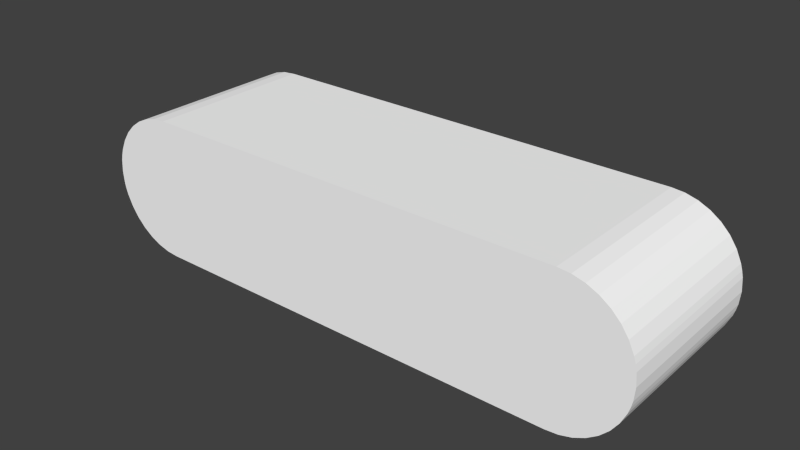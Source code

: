 # Source: subm4.blend  (saved by Blender 2.70.5; exported with 4.5.12 LTS)
import bpy
from mathutils import Matrix  # noqa: F401  (used for matrix-valued properties, if any)

bpy.ops.wm.read_factory_settings(use_empty=True)
scene = bpy.context.scene
scene.name = 'Scene'

# ---- collections
col_collection_1 = bpy.data.collections.new('Collection 1'); scene.collection.children.link(col_collection_1)

# ---- materials (node trees are filled in below, after node groups)
mat_colobotmesh_mat_1__256 = bpy.data.materials.new('ColobotMesh_mat_1 [256]')
mat_colobotmesh_mat_1__256.alpha_threshold = 0.0
mat_colobotmesh_mat_1__256.use_transparent_shadow = False
mat_colobotmesh_mat_1__256.diffuse_color = (1.0, 1.0, 1.0, 1.0)
mat_colobotmesh_mat_1__256.specular_color = (0.0, 0.0, 0.0)
mat_colobotmesh_mat_1__256.roughness = 0.5
mat_colobotmesh_mat_2 = bpy.data.materials.new('ColobotMesh_mat_2')
mat_colobotmesh_mat_2.alpha_threshold = 0.0
mat_colobotmesh_mat_2.use_transparent_shadow = False
mat_colobotmesh_mat_2.diffuse_color = (1.0, 1.0, 1.0, 1.0)
mat_colobotmesh_mat_2.specular_color = (0.0, 0.0, 0.0)
mat_colobotmesh_mat_2.roughness = 0.5

# ---- material node trees

# ---- world
world_world = bpy.data.worlds.new('World'); scene.world = world_world
world_world.color = (0.05088, 0.05088, 0.05088)
world_world.use_sun_shadow = False
world_world.sun_shadow_jitter_overblur = 0.0
world_world.cycles.sampling_method = 'MANUAL'
world_world.cycles.sample_map_resolution = 256

# ---- meshes
me_colobotmesh__001 = bpy.data.meshes.new('ColobotMesh_.001')
me_colobotmesh__001.from_pydata([(3.0, -1.0, -1.393), (-3.874, -0.5015, 1.007), (-3.011, -1.0, -1.393), (-3.509, 0.8606, 1.007), (-3.652, 0.7609, 1.007), (-3.0, 0.9942, -1.393), (-3.974, 0.2553, 1.007), (-3.0, 0.9942, 1.007), (-3.011, -1.0, 1.007), (3.0, -1.0, 1.007), (-3.974, 0.2553, -1.393), (-3.948, 0.3381, -1.393), (-3.948, 0.3381, 1.007), (-3.652, 0.7609, -1.393), (-3.509, 0.8606, -1.393), (-3.874, -0.5015, -1.393), (-3.948, -0.3439, -1.393), (-3.352, -0.9399, 1.007), (-3.352, -0.9399, -1.393), (-3.509, -0.8664, -1.393), (-3.974, -0.2611, -1.393), (-3.652, -0.7667, -1.393), (-3.993, -0.176, -1.393), (-3.993, -0.176, 1.007), (-3.874, 0.4956, 1.007), (-3.874, 0.4956, -1.393), (-3.352, 0.9341, 1.007), (-3.352, 0.9341, -1.393), (-3.184, -0.9849, 1.007), (-3.184, -0.9849, -1.393), (-3.775, 0.638, 1.007), (-3.775, 0.638, -1.393), (-3.184, 0.979, 1.007), (-3.184, 0.979, -1.393), (-3.775, -0.6438, -1.393), (-3.993, 0.1702, 1.007), (-4.008, -0.002906, -1.393), (-3.993, 0.1702, -1.393), (-3.948, -0.3439, 1.007), (3.971, 0.2553, -1.393), (3.945, 0.3381, -1.393), (3.945, 0.3381, 1.007), (3.649, 0.7609, -1.393), (3.506, 0.8606, -1.393), (3.871, -0.5015, -1.393), (3.945, -0.3439, -1.393), (3.349, -0.9399, 1.007), (3.349, -0.9399, -1.393), (3.506, -0.8664, -1.393), (3.971, -0.2611, -1.393), (3.649, -0.7667, -1.393), (3.99, -0.176, -1.393), (3.99, -0.176, 1.007), (3.871, 0.4956, 1.007), (3.871, 0.4956, -1.393), (3.349, 0.9341, -1.393), (3.181, -0.9849, 1.007), (3.181, -0.9849, -1.393), (3.772, 0.638, 1.007), (3.772, 0.638, -1.393), (3.181, 0.979, -1.393), (3.008, 0.9942, -1.393), (3.772, -0.6438, -1.393), (4.005, -0.002906, -1.393), (3.99, 0.1702, -1.393), (-3.509, -0.8664, 1.007), (-3.974, -0.2611, 1.007), (-3.652, -0.7667, 1.007), (-3.775, -0.6438, 1.007), (-4.008, -0.002906, 1.007), (3.971, 0.2553, 1.007), (3.649, 0.7609, 1.007), (3.506, 0.8606, 1.007), (3.871, -0.5015, 1.007), (3.945, -0.3439, 1.007), (3.506, -0.8664, 1.007), (3.971, -0.2611, 1.007), (3.649, -0.7667, 1.007), (3.349, 0.9341, 1.007), (3.181, 0.979, 1.007), (3.008, 0.9942, 1.007), (3.772, -0.6438, 1.007), (4.005, -0.002906, 1.007), (3.99, 0.1702, 1.007)], [], [(49, 45, 51), (25, 30, 31), (12, 25, 11), (27, 32, 33), (29, 17, 18), (54, 59, 58), (41, 40, 54), (57, 47, 46), (13, 3, 14), (19, 67, 21), (6, 11, 10), (18, 65, 19), (14, 26, 27), (21, 68, 34), (31, 4, 13), (34, 1, 15), (23, 36, 22), (10, 35, 6), (37, 69, 35), (22, 66, 23), (38, 20, 16), (16, 1, 38), (60, 61, 80), (42, 43, 72), (48, 50, 77), (70, 39, 40), (47, 48, 75), (43, 55, 78), (50, 62, 81), (55, 60, 79), (59, 42, 71), (62, 44, 73), (52, 51, 63), (39, 70, 83), (64, 83, 82), (51, 52, 76), (74, 45, 49), (45, 74, 73), (61, 5, 7), (76, 52, 74), (0, 57, 56), (33, 7, 5), (2, 28, 29), (2, 0, 9), (0, 61, 57), (5, 61, 0), (29, 18, 19), (19, 21, 34), (34, 15, 16), (16, 20, 22), (37, 11, 36), (37, 10, 11), (11, 25, 31), (31, 13, 14), (59, 40, 55), (57, 62, 48), (61, 60, 55), (55, 43, 42), (54, 40, 59), (39, 64, 40), (63, 45, 40), (24, 30, 25), (44, 62, 45), (27, 33, 2), (47, 57, 48), (2, 16, 27), (29, 19, 34), (16, 22, 36), (29, 34, 16), (14, 27, 31), (2, 5, 0), (42, 59, 55), (51, 45, 63), (62, 50, 48), (27, 11, 31), (5, 2, 33), (61, 40, 45), (11, 16, 36), (57, 61, 45), (40, 64, 63), (2, 29, 16), (16, 11, 27), (24, 25, 12), (55, 40, 61), (62, 57, 45), (26, 32, 27), (28, 17, 29), (53, 54, 58), (53, 41, 54), (56, 57, 46), (4, 3, 13), (65, 67, 19), (12, 11, 6), (17, 65, 18), (3, 26, 14), (67, 68, 21), (30, 4, 31), (68, 1, 34), (69, 36, 23), (37, 35, 10), (36, 69, 37), (20, 66, 22), (66, 20, 38), (15, 1, 16), (79, 60, 80), (71, 42, 72), (75, 48, 77), (41, 70, 40), (46, 47, 75), (72, 43, 78), (77, 50, 81), (78, 55, 79), (58, 59, 71), (81, 62, 73), (82, 52, 63), (64, 39, 83), (63, 64, 82), (49, 51, 76), (76, 74, 49), (44, 45, 73), (80, 61, 7), (9, 56, 80), (7, 9, 80), (28, 65, 17), (65, 68, 67), (68, 38, 1), (38, 23, 66), (35, 69, 12), (35, 12, 6), (12, 30, 24), (30, 3, 4), (58, 78, 41), (56, 75, 81), (80, 78, 79), (78, 71, 72), (53, 58, 41), (70, 41, 83), (82, 41, 74), (9, 0, 56), (73, 74, 81), (26, 8, 32), (46, 75, 56), (8, 26, 38), (28, 68, 65), (38, 69, 23), (28, 38, 68), (3, 30, 26), (8, 9, 7), (71, 78, 58), (52, 82, 74), (81, 75, 77), (26, 30, 12), (7, 32, 8), (80, 74, 41), (12, 69, 38), (81, 74, 56), (41, 82, 83), (8, 38, 28), (38, 26, 12), (32, 7, 33), (56, 74, 80), (78, 80, 41), (8, 28, 2), (8, 2, 9)])
me_colobotmesh__001.polygons.foreach_set('material_index', [1, 0, 0, 0, 0, 0, 0, 0, 0, 0, 0, 0, 0, 0, 0, 0, 0, 0, 0, 0, 0, 0, 0, 0, 0, 0, 0, 0, 0, 0, 0, 0, 0, 0, 0, 0, 0, 0, 0, 1, 0, 0, 0, 0, 1, 1, 1, 1, 1, 1, 1, 1, 1, 1, 1, 1, 1, 1, 1, 1, 1, 0, 1, 1, 1, 1, 1, 1, 1, 1, 1, 1, 1, 1, 1, 1, 1, 1, 1, 1, 1, 1, 0, 1, 1, 0, 0, 0, 0, 0, 0, 0, 0, 0, 0, 0, 0, 0, 0, 0, 0, 0, 0, 0, 0, 0, 0, 0, 0, 0, 0, 0, 0, 0, 0, 0, 0, 0, 0, 0, 0, 1, 1, 1, 1, 1, 1, 1, 1, 1, 1, 1, 1, 1, 1, 1, 1, 1, 0, 1, 1, 1, 1, 1, 1, 1, 1, 1, 1, 1, 1, 1, 1, 1, 1, 1, 1, 1, 1, 0, 1, 1, 0, 0])
_uv = me_colobotmesh__001.uv_layers.new(name='UV_1')
_uv.uv.foreach_set('vector', [0.4959, 0.9366, 0.4942, 0.9325, 0.497, 0.9407, 0.7622, 0.877, 0.769, 0.998, 0.769, 0.877, 0.7554, 0.998, 0.7622, 0.877, 0.7554, 0.877, 0.7656, 0.877, 0.7725, 0.998, 0.7725, 0.877, 0.7725, 0.877, 0.7656, 0.998, 0.7656, 0.877, 0.769, 0.877, 0.7622, 0.877, 0.7622, 0.998, 0.7759, 0.998, 0.7759, 0.877, 0.769, 0.877, 0.7588, 0.877, 0.7656, 0.877, 0.7656, 0.998, 0.752, 0.877, 0.7588, 0.998, 0.7588, 0.877, 0.7588, 0.877, 0.752, 0.998, 0.752, 0.877, 0.752, 0.998, 0.7554, 0.877, 0.752, 0.877, 0.7656, 0.877, 0.7588, 0.998, 0.7588, 0.877, 0.7588, 0.877, 0.7656, 0.998, 0.7656, 0.877, 0.7793, 0.877, 0.7725, 0.998, 0.7725, 0.877, 0.769, 0.877, 0.7759, 0.998, 0.7759, 0.877, 0.7725, 0.877, 0.7656, 0.998, 0.7656, 0.877, 0.7759, 0.998, 0.769, 0.877, 0.7759, 0.877, 0.7588, 0.877, 0.7622, 0.998, 0.7588, 0.998, 0.7622, 0.877, 0.769, 0.998, 0.7622, 0.998, 0.7759, 0.877, 0.7793, 0.998, 0.7759, 0.998, 0.7588, 0.998, 0.7554, 0.877, 0.7588, 0.877, 0.7588, 0.877, 0.7656, 0.998, 0.7588, 0.998, 0.7588, 0.877, 0.752, 0.877, 0.752, 0.998, 0.7793, 0.877, 0.7725, 0.877, 0.7725, 0.998, 0.7725, 0.877, 0.7793, 0.877, 0.7793, 0.998, 0.752, 0.998, 0.752, 0.877, 0.7554, 0.877, 0.7656, 0.877, 0.7725, 0.877, 0.7725, 0.998, 0.7725, 0.877, 0.7656, 0.877, 0.7656, 0.998, 0.752, 0.877, 0.7588, 0.877, 0.7588, 0.998, 0.7656, 0.877, 0.7588, 0.877, 0.7588, 0.998, 0.7622, 0.877, 0.7554, 0.877, 0.7554, 0.998, 0.7588, 0.877, 0.7656, 0.877, 0.7656, 0.998, 0.7759, 0.998, 0.7759, 0.877, 0.769, 0.877, 0.7588, 0.877, 0.7588, 0.998, 0.7622, 0.998, 0.7622, 0.877, 0.7622, 0.998, 0.769, 0.998, 0.7759, 0.877, 0.7759, 0.998, 0.7793, 0.998, 0.7725, 0.998, 0.7725, 0.877, 0.7759, 0.877, 0.7725, 0.877, 0.7725, 0.998, 0.7656, 0.998, 0.998, 0.877, 0.752, 0.877, 0.752, 0.998, 0.4959, 0.9366, 0.497, 0.9407, 0.4942, 0.9325, 0.752, 0.877, 0.7588, 0.877, 0.7588, 0.998, 0.7725, 0.877, 0.7793, 0.998, 0.7793, 0.877, 0.7793, 0.877, 0.7725, 0.998, 0.7725, 0.877, 0.752, 0.877, 0.998, 0.877, 0.998, 0.998, 0.4358, 0.9004, 0.4363, 0.998, 0.447, 0.9011, 0.06439, 0.998, 0.4363, 0.998, 0.4358, 0.9004, 0.05303, 0.9011, 0.04264, 0.9033, 0.03289, 0.9069, 0.03289, 0.9069, 0.02408, 0.9118, 0.01647, 0.9178, 0.01647, 0.9178, 0.0103, 0.9248, 0.005755, 0.9325, 0.005755, 0.9325, 0.0041, 0.9366, 0.002971, 0.9407, 0.002971, 0.9577, 0.005756, 0.9659, 0.002033, 0.9492, 0.002971, 0.9577, 0.0041, 0.9619, 0.005756, 0.9659, 0.005756, 0.9659, 0.0103, 0.9736, 0.01647, 0.9806, 0.01647, 0.9806, 0.02408, 0.9866, 0.03289, 0.9915, 0.4835, 0.9806, 0.4942, 0.9659, 0.4574, 0.9951, 0.447, 0.9011, 0.4835, 0.9178, 0.4671, 0.9069, 0.4363, 0.998, 0.447, 0.9973, 0.4574, 0.9951, 0.4574, 0.9951, 0.4671, 0.9915, 0.4759, 0.9866, 0.4897, 0.9736, 0.4942, 0.9659, 0.4835, 0.9806, 0.4959, 0.9619, 0.497, 0.9577, 0.4942, 0.9659, 0.498, 0.9492, 0.4942, 0.9325, 0.4942, 0.9659, 0.7622, 0.998, 0.769, 0.998, 0.7622, 0.877, 0.4897, 0.9248, 0.4835, 0.9178, 0.4942, 0.9325, 0.04264, 0.9951, 0.05303, 0.9973, 0.06375, 0.9004, 0.4574, 0.9033, 0.447, 0.9011, 0.4671, 0.9069, 0.06375, 0.9004, 0.005755, 0.9325, 0.04264, 0.9951, 0.05303, 0.9011, 0.03289, 0.9069, 0.01647, 0.9178, 0.005755, 0.9325, 0.002971, 0.9407, 0.002033, 0.9492, 0.05303, 0.9011, 0.01647, 0.9178, 0.005755, 0.9325, 0.03289, 0.9915, 0.04264, 0.9951, 0.01647, 0.9806, 0.06375, 0.9004, 0.06439, 0.998, 0.4358, 0.9004, 0.4759, 0.9866, 0.4835, 0.9806, 0.4574, 0.9951, 0.497, 0.9407, 0.4942, 0.9325, 0.498, 0.9492, 0.4835, 0.9178, 0.4759, 0.9118, 0.4671, 0.9069, 0.04264, 0.9951, 0.005756, 0.9659, 0.01647, 0.9806, 0.06439, 0.998, 0.06375, 0.9004, 0.05303, 0.9973, 0.4363, 0.998, 0.4942, 0.9659, 0.4942, 0.9325, 0.005756, 0.9659, 0.005755, 0.9325, 0.002033, 0.9492, 0.447, 0.9011, 0.4363, 0.998, 0.4942, 0.9325, 0.4942, 0.9659, 0.497, 0.9577, 0.498, 0.9492, 0.06375, 0.9004, 0.05303, 0.9011, 0.005755, 0.9325, 0.005755, 0.9325, 0.005756, 0.9659, 0.04264, 0.9951, 0.7622, 0.998, 0.7622, 0.877, 0.7554, 0.998, 0.4574, 0.9951, 0.4942, 0.9659, 0.4363, 0.998, 0.4835, 0.9178, 0.447, 0.9011, 0.4942, 0.9325, 0.7656, 0.998, 0.7725, 0.998, 0.7656, 0.877, 0.7725, 0.998, 0.7656, 0.998, 0.7725, 0.877, 0.769, 0.998, 0.769, 0.877, 0.7622, 0.998, 0.769, 0.998, 0.7759, 0.998, 0.769, 0.877, 0.7588, 0.998, 0.7588, 0.877, 0.7656, 0.998, 0.752, 0.998, 0.7588, 0.998, 0.752, 0.877, 0.7588, 0.998, 0.752, 0.998, 0.7588, 0.877, 0.7554, 0.998, 0.7554, 0.877, 0.752, 0.998, 0.7656, 0.998, 0.7588, 0.998, 0.7656, 0.877, 0.7588, 0.998, 0.7656, 0.998, 0.7588, 0.877, 0.7793, 0.998, 0.7725, 0.998, 0.7793, 0.877, 0.769, 0.998, 0.7759, 0.998, 0.769, 0.877, 0.7725, 0.998, 0.7656, 0.998, 0.7725, 0.877, 0.769, 0.998, 0.769, 0.877, 0.7759, 0.998, 0.7622, 0.877, 0.7622, 0.998, 0.7588, 0.877, 0.769, 0.877, 0.769, 0.998, 0.7622, 0.877, 0.7793, 0.877, 0.7793, 0.998, 0.7759, 0.877, 0.7554, 0.998, 0.7554, 0.877, 0.7588, 0.998, 0.7656, 0.877, 0.7656, 0.998, 0.7588, 0.877, 0.7588, 0.998, 0.7588, 0.877, 0.752, 0.998, 0.7793, 0.998, 0.7793, 0.877, 0.7725, 0.998, 0.7725, 0.998, 0.7725, 0.877, 0.7793, 0.998, 0.7554, 0.998, 0.752, 0.998, 0.7554, 0.877, 0.7656, 0.998, 0.7656, 0.877, 0.7725, 0.998, 0.7725, 0.998, 0.7725, 0.877, 0.7656, 0.998, 0.752, 0.998, 0.752, 0.877, 0.7588, 0.998, 0.7656, 0.998, 0.7656, 0.877, 0.7588, 0.998, 0.7622, 0.998, 0.7622, 0.877, 0.7554, 0.998, 0.7588, 0.998, 0.7588, 0.877, 0.7656, 0.998, 0.769, 0.998, 0.7759, 0.998, 0.769, 0.877, 0.7622, 0.877, 0.7588, 0.877, 0.7622, 0.998, 0.769, 0.877, 0.7622, 0.877, 0.769, 0.998, 0.7793, 0.877, 0.7759, 0.877, 0.7793, 0.998, 0.7759, 0.998, 0.7725, 0.998, 0.7759, 0.877, 0.7656, 0.877, 0.7725, 0.877, 0.7656, 0.998, 0.998, 0.998, 0.998, 0.877, 0.752, 0.998, 0.4358, 0.9004, 0.447, 0.9011, 0.4363, 0.998, 0.06439, 0.998, 0.4358, 0.9004, 0.4363, 0.998, 0.05303, 0.9011, 0.03289, 0.9069, 0.04264, 0.9033, 0.03289, 0.9069, 0.01647, 0.9178, 0.02408, 0.9118, 0.01647, 0.9178, 0.005755, 0.9325, 0.0103, 0.9248, 0.005755, 0.9325, 0.002971, 0.9407, 0.0041, 0.9366, 0.002971, 0.9577, 0.002033, 0.9492, 0.005756, 0.9659, 0.002971, 0.9577, 0.005756, 0.9659, 0.0041, 0.9619, 0.005756, 0.9659, 0.01647, 0.9806, 0.0103, 0.9736, 0.01647, 0.9806, 0.03289, 0.9915, 0.02408, 0.9866, 0.4835, 0.9806, 0.4574, 0.9951, 0.4942, 0.9659, 0.447, 0.9011, 0.4671, 0.9069, 0.4835, 0.9178, 0.4363, 0.998, 0.4574, 0.9951, 0.447, 0.9973, 0.4574, 0.9951, 0.4759, 0.9866, 0.4671, 0.9915, 0.4897, 0.9736, 0.4835, 0.9806, 0.4942, 0.9659, 0.4959, 0.9619, 0.4942, 0.9659, 0.497, 0.9577, 0.498, 0.9492, 0.4942, 0.9659, 0.4942, 0.9325, 0.752, 0.998, 0.752, 0.877, 0.7588, 0.998, 0.4897, 0.9248, 0.4942, 0.9325, 0.4835, 0.9178, 0.04264, 0.9951, 0.06375, 0.9004, 0.05303, 0.9973, 0.4574, 0.9033, 0.4671, 0.9069, 0.447, 0.9011, 0.06375, 0.9004, 0.04264, 0.9951, 0.005755, 0.9325, 0.05303, 0.9011, 0.01647, 0.9178, 0.03289, 0.9069, 0.005755, 0.9325, 0.002033, 0.9492, 0.002971, 0.9407, 0.05303, 0.9011, 0.005755, 0.9325, 0.01647, 0.9178, 0.03289, 0.9915, 0.01647, 0.9806, 0.04264, 0.9951, 0.06375, 0.9004, 0.4358, 0.9004, 0.06439, 0.998, 0.4759, 0.9866, 0.4574, 0.9951, 0.4835, 0.9806, 0.497, 0.9407, 0.498, 0.9492, 0.4942, 0.9325, 0.4835, 0.9178, 0.4671, 0.9069, 0.4759, 0.9118, 0.04264, 0.9951, 0.01647, 0.9806, 0.005756, 0.9659, 0.06439, 0.998, 0.05303, 0.9973, 0.06375, 0.9004, 0.4363, 0.998, 0.4942, 0.9325, 0.4942, 0.9659, 0.005756, 0.9659, 0.002033, 0.9492, 0.005755, 0.9325, 0.4835, 0.9178, 0.4942, 0.9325, 0.447, 0.9011, 0.4942, 0.9659, 0.498, 0.9492, 0.497, 0.9577, 0.06375, 0.9004, 0.005755, 0.9325, 0.05303, 0.9011, 0.005755, 0.9325, 0.04264, 0.9951, 0.005756, 0.9659, 0.7725, 0.998, 0.7793, 0.998, 0.7725, 0.877, 0.447, 0.9011, 0.4942, 0.9325, 0.4363, 0.998, 0.4574, 0.9951, 0.4363, 0.998, 0.4942, 0.9659, 0.7793, 0.998, 0.7725, 0.998, 0.7793, 0.877, 0.752, 0.998, 0.752, 0.877, 0.998, 0.998])
_uv.active_render = True
_uv = me_colobotmesh__001.uv_layers.new(name='UV_2')
_uv.uv.foreach_set('vector', [0.0, 0.0, 0.0, 0.0, 0.0, 0.0, 0.0, 0.0, 0.0, 0.0, 0.0, 0.0, 0.0, 0.0, 0.0, 0.0, 0.0, 0.0, 0.0, 0.0, 0.0, 0.0, 0.0, 0.0, 0.0, 0.0, 0.0, 0.0, 0.0, 0.0, 0.0, 0.0, 0.0, 0.0, 0.0, 0.0, 0.0, 0.0, 0.0, 0.0, 0.0, 0.0, 0.0, 0.0, 0.0, 0.0, 0.0, 0.0, 0.0, 0.0, 0.0, 0.0, 0.0, 0.0, 0.0, 0.0, 0.0, 0.0, 0.0, 0.0, 0.0, 0.0, 0.0, 0.0, 0.0, 0.0, 0.0, 0.0, 0.0, 0.0, 0.0, 0.0, 0.0, 0.0, 0.0, 0.0, 0.0, 0.0, 0.0, 0.0, 0.0, 0.0, 0.0, 0.0, 0.0, 0.0, 0.0, 0.0, 0.0, 0.0, 0.0, 0.0, 0.0, 0.0, 0.0, 0.0, 0.0, 0.0, 0.0, 0.0, 0.0, 0.0, 0.0, 0.0, 0.0, 0.0, 0.0, 0.0, 0.0, 0.0, 0.0, 0.0, 0.0, 0.0, 0.0, 0.0, 0.0, 0.0, 0.0, 0.0, 0.0, 0.0, 0.0, 0.0, 0.0, 0.0, 0.0, 0.0, 0.0, 0.0, 0.0, 0.0, 0.0, 0.0, 0.0, 0.0, 0.0, 0.0, 0.0, 0.0, 0.0, 0.0, 0.0, 0.0, 0.0, 0.0, 0.0, 0.0, 0.0, 0.0, 0.0, 0.0, 0.0, 0.0, 0.0, 0.0, 0.0, 0.0, 0.0, 0.0, 0.0, 0.0, 0.0, 0.0, 0.0, 0.0, 0.0, 0.0, 0.0, 0.0, 0.0, 0.0, 0.0, 0.0, 0.0, 0.0, 0.0, 0.0, 0.0, 0.0, 0.0, 0.0, 0.0, 0.0, 0.0, 0.0, 0.0, 0.0, 0.0, 0.0, 0.0, 0.0, 0.0, 0.0, 0.0, 0.0, 0.0, 0.0, 0.0, 0.0, 0.0, 0.0, 0.0, 0.0, 0.0, 0.0, 0.0, 0.0, 0.0, 0.0, 0.0, 0.0, 0.0, 0.0, 0.0, 0.0, 0.0, 0.0, 0.0, 0.0, 0.0, 0.0, 0.0, 0.0, 0.0, 0.0, 0.0, 0.0, 0.0, 1.0, 0.0, 1.0, 0.0, 1.0, 0.0, 0.0, 0.0, 0.0, 0.0, 0.0, 0.0, 0.0, 0.0, 0.0, 0.0, 0.0, 0.0, 0.0, 0.0, 0.0, 0.0, 0.0, 0.0, 0.0, 0.0, 0.0, 0.0, 0.0, 0.0, 1.0, 0.0, 1.0, 0.0, 1.0, 0.0, 0.0, 0.0, 1.0, 0.0, 0.0, 0.0, 0.0, 0.0, 1.0, 0.0, 0.0, 0.0, 0.0, 0.0, 0.0, 0.0, 0.0, 0.0, 0.0, 0.0, 0.0, 0.0, 0.0, 0.0, 0.0, 0.0, 0.0, 0.0, 0.0, 0.0, 0.0, 0.0, 0.0, 0.0, 0.0, 0.0, 0.0, 0.0, 0.0, 0.0, 0.0, 0.0, 0.0, 0.0, 0.0, 0.0, 0.0, 0.0, 0.0, 0.0, 0.0, 0.0, 0.0, 0.0, 0.0, 0.0, 0.0, 0.0, 0.0, 0.0, 0.0, 0.0, 0.0, 0.0, 0.0, 0.0, 0.0, 0.0, 0.0, 0.0, 0.0, 0.0, 1.0, 0.0, 0.0, 0.0, 0.0, 0.0, 0.0, 0.0, 0.0, 0.0, 0.0, 0.0, 0.0, 0.0, 0.0, 0.0, 0.0, 0.0, 0.0, 0.0, 0.0, 0.0, 0.0, 0.0, 0.0, 0.0, 0.0, 0.0, 0.0, 0.0, 0.0, 0.0, 0.0, 0.0, 0.0, 0.0, 0.0, 0.0, 0.0, 0.0, 0.0, 0.0, 0.0, 0.0, 0.0, 0.0, 1.0, 0.0, 0.0, 0.0, 0.0, 0.0, 0.0, 0.0, 1.0, 0.0, 0.0, 0.0, 0.0, 0.0, 0.0, 0.0, 0.0, 0.0, 0.0, 0.0, 0.0, 0.0, 0.0, 0.0, 0.0, 0.0, 0.0, 0.0, 0.0, 0.0, 0.0, 0.0, 0.0, 0.0, 0.0, 0.0, 0.0, 0.0, 1.0, 0.0, 0.0, 0.0, 0.0, 0.0, 0.0, 0.0, 0.0, 0.0, 0.0, 0.0, 0.0, 0.0, 0.0, 0.0, 0.0, 0.0, 0.0, 0.0, 0.0, 0.0, 0.0, 0.0, 0.0, 0.0, 0.0, 0.0, 0.0, 0.0, 0.0, 0.0, 1.0, 0.0, 0.0, 0.0, 1.0, 0.0, 0.0, 0.0, 0.0, 0.0, 0.0, 0.0, 0.0, 0.0, 0.0, 0.0, 0.0, 0.0, 1.0, 0.0, 0.0, 0.0, 0.0, 0.0, 0.0, 0.0, 0.0, 0.0, 1.0, 0.0, 0.0, 0.0, 0.0, 0.0, 0.0, 0.0, 0.0, 0.0, 0.0, 0.0, 0.0, 0.0, 0.0, 0.0, 0.0, 0.0, 0.0, 0.0, 0.0, 0.0, 1.0, 0.0, 0.0, 0.0, 0.0, 0.0, 0.0, 0.0, 0.0, 0.0, 0.0, 0.0, 0.0, 0.0, 0.0, 0.0, 0.0, 0.0, 0.0, 0.0, 0.0, 0.0, 0.0, 0.0, 0.0, 0.0, 0.0, 0.0, 0.0, 0.0, 0.0, 0.0, 0.0, 0.0, 0.0, 0.0, 0.0, 0.0, 0.0, 0.0, 0.0, 0.0, 0.0, 0.0, 0.0, 0.0, 0.0, 0.0, 0.0, 0.0, 0.0, 0.0, 0.0, 0.0, 0.0, 0.0, 0.0, 0.0, 0.0, 0.0, 0.0, 0.0, 0.0, 0.0, 0.0, 0.0, 0.0, 0.0, 0.0, 0.0, 0.0, 0.0, 0.0, 0.0, 0.0, 0.0, 0.0, 0.0, 0.0, 0.0, 0.0, 0.0, 0.0, 0.0, 0.0, 0.0, 0.0, 0.0, 0.0, 0.0, 0.0, 0.0, 0.0, 0.0, 0.0, 0.0, 0.0, 0.0, 0.0, 0.0, 0.0, 0.0, 0.0, 0.0, 0.0, 0.0, 0.0, 0.0, 0.0, 0.0, 0.0, 0.0, 0.0, 0.0, 0.0, 0.0, 0.0, 0.0, 0.0, 0.0, 0.0, 0.0, 0.0, 0.0, 0.0, 0.0, 0.0, 0.0, 0.0, 0.0, 0.0, 0.0, 0.0, 0.0, 0.0, 0.0, 0.0, 0.0, 0.0, 0.0, 0.0, 0.0, 0.0, 0.0, 0.0, 0.0, 0.0, 0.0, 0.0, 0.0, 0.0, 0.0, 0.0, 0.0, 0.0, 0.0, 0.0, 0.0, 0.0, 0.0, 0.0, 0.0, 0.0, 0.0, 0.0, 0.0, 0.0, 0.0, 0.0, 0.0, 0.0, 0.0, 0.0, 0.0, 0.0, 0.0, 0.0, 0.0, 0.0, 0.0, 0.0, 0.0, 0.0, 0.0, 0.0, 0.0, 0.0, 0.0, 0.0, 0.0, 0.0, 0.0, 0.0, 0.0, 0.0, 0.0, 0.0, 0.0, 0.0, 0.0, 0.0, 0.0, 0.0, 0.0, 0.0, 0.0, 0.0, 0.0, 0.0, 0.0, 0.0, 0.0, 0.0, 0.0, 0.0, 0.0, 0.0, 0.0, 1.0, 0.0, 1.0, 0.0, 1.0, 0.0, 0.0, 0.0, 0.0, 0.0, 1.0, 0.0, 0.0, 0.0, 0.0, 0.0, 1.0, 0.0, 0.0, 0.0, 0.0, 0.0, 0.0, 0.0, 0.0, 0.0, 0.0, 0.0, 0.0, 0.0, 0.0, 0.0, 0.0, 0.0, 0.0, 0.0, 0.0, 0.0, 0.0, 0.0, 0.0, 0.0, 0.0, 0.0, 0.0, 0.0, 0.0, 0.0, 0.0, 0.0, 0.0, 0.0, 0.0, 0.0, 0.0, 0.0, 0.0, 0.0, 0.0, 0.0, 0.0, 0.0, 0.0, 0.0, 0.0, 0.0, 0.0, 0.0, 0.0, 0.0, 0.0, 0.0, 0.0, 0.0, 0.0, 0.0, 0.0, 0.0, 1.0, 0.0, 0.0, 0.0, 0.0, 0.0, 0.0, 0.0, 0.0, 0.0, 0.0, 0.0, 0.0, 0.0, 0.0, 0.0, 0.0, 0.0, 0.0, 0.0, 0.0, 0.0, 0.0, 0.0, 0.0, 0.0, 0.0, 0.0, 0.0, 0.0, 0.0, 0.0, 0.0, 0.0, 0.0, 0.0, 0.0, 0.0, 0.0, 0.0, 0.0, 0.0, 0.0, 0.0, 1.0, 0.0, 0.0, 0.0, 0.0, 0.0, 0.0, 0.0, 0.0, 0.0, 1.0, 0.0, 0.0, 0.0, 0.0, 0.0, 0.0, 0.0, 0.0, 0.0, 0.0, 0.0, 0.0, 0.0, 0.0, 0.0, 0.0, 0.0, 0.0, 0.0, 0.0, 0.0, 0.0, 0.0, 0.0, 0.0, 0.0, 0.0, 0.0, 0.0, 1.0, 0.0, 0.0, 0.0, 0.0, 0.0, 0.0, 0.0, 0.0, 0.0, 0.0, 0.0, 0.0, 0.0, 0.0, 0.0, 0.0, 0.0, 0.0, 0.0, 0.0, 0.0, 0.0, 0.0, 0.0, 0.0, 0.0, 0.0, 0.0, 0.0, 0.0, 0.0, 0.0, 0.0, 1.0, 0.0, 1.0, 0.0, 0.0, 0.0, 0.0, 0.0, 0.0, 0.0, 0.0, 0.0, 0.0, 0.0, 0.0, 0.0, 0.0, 0.0, 0.0, 0.0, 0.0, 0.0, 0.0, 0.0, 0.0, 0.0, 1.0, 0.0, 0.0, 0.0, 0.0, 0.0, 0.0, 0.0, 0.0, 0.0, 0.0, 0.0, 0.0, 0.0, 0.0, 0.0, 0.0, 0.0, 0.0, 0.0, 0.0, 0.0, 1.0, 0.0, 0.0, 0.0, 1.0, 0.0, 0.0, 0.0, 0.0, 0.0, 0.0, 0.0, 0.0, 0.0, 1.0, 0.0, 1.0, 0.0, 1.0])
_uv = me_colobotmesh__001.uv_layers.new(name='UVMap')
_uv.uv.foreach_set('vector', [0.752, 0.8769, 0.7588, 0.8769, 0.7554, 0.8769, 0.7622, 0.8769, 0.769, 0.9981, 0.769, 0.8769, 0.7554, 0.9981, 0.7622, 0.8769, 0.7554, 0.8769, 0.7656, 0.8769, 0.7725, 0.9981, 0.7725, 0.8769, 0.7725, 0.8769, 0.7656, 0.9981, 0.7656, 0.8769, 0.7622, 0.8769, 0.769, 0.8769, 0.769, 0.9981, 0.7554, 0.9981, 0.7554, 0.8769, 0.7622, 0.8769, 0.7725, 0.8769, 0.7656, 0.8769, 0.7656, 0.9981, 0.752, 0.8769, 0.7588, 0.9981, 0.7588, 0.8769, 0.7588, 0.8769, 0.752, 0.9981, 0.752, 0.8769, 0.752, 0.9981, 0.7554, 0.8769, 0.752, 0.8769, 0.7656, 0.8769, 0.7588, 0.9981, 0.7588, 0.8769, 0.7588, 0.8769, 0.7656, 0.9981, 0.7656, 0.8769, 0.7793, 0.8769, 0.7725, 0.9981, 0.7725, 0.8769, 0.769, 0.8769, 0.7759, 0.9981, 0.7759, 0.8769, 0.7725, 0.8769, 0.7656, 0.9981, 0.7656, 0.8769, 0.7554, 0.9981, 0.7622, 0.8769, 0.7554, 0.8769, 0.7725, 0.8769, 0.769, 0.9981, 0.7725, 0.9981, 0.769, 0.8769, 0.7622, 0.9981, 0.769, 0.9981, 0.7554, 0.8769, 0.752, 0.9981, 0.7554, 0.9981, 0.7588, 0.9981, 0.7554, 0.8769, 0.7588, 0.8769, 0.7588, 0.8769, 0.7656, 0.9981, 0.7588, 0.9981, 0.7725, 0.8769, 0.7793, 0.8769, 0.7793, 0.9981, 0.752, 0.8769, 0.7588, 0.8769, 0.7588, 0.9981, 0.7588, 0.8769, 0.752, 0.8769, 0.752, 0.9981, 0.752, 0.9981, 0.752, 0.8769, 0.7554, 0.8769, 0.7656, 0.8769, 0.7588, 0.8769, 0.7588, 0.9981, 0.7588, 0.8769, 0.7656, 0.8769, 0.7656, 0.9981, 0.7793, 0.8769, 0.7725, 0.8769, 0.7725, 0.9981, 0.7656, 0.8769, 0.7725, 0.8769, 0.7725, 0.9981, 0.769, 0.8769, 0.7759, 0.8769, 0.7759, 0.9981, 0.7725, 0.8769, 0.7656, 0.8769, 0.7656, 0.9981, 0.7554, 0.9981, 0.7554, 0.8769, 0.7622, 0.8769, 0.7725, 0.8769, 0.7725, 0.9981, 0.769, 0.9981, 0.769, 0.8769, 0.769, 0.9981, 0.7622, 0.9981, 0.7554, 0.8769, 0.7554, 0.9981, 0.752, 0.9981, 0.7588, 0.9981, 0.7588, 0.8769, 0.7554, 0.8769, 0.7588, 0.8769, 0.7588, 0.9981, 0.7656, 0.9981, 0.0, 0.0, 0.0, 0.0, 0.0, 0.0, 0.752, 0.8769, 0.7554, 0.8769, 0.7588, 0.8769, 0.7793, 0.8769, 0.7725, 0.8769, 0.7725, 0.9981, 0.7725, 0.8769, 0.7793, 0.9981, 0.7793, 0.8769, 0.7793, 0.8769, 0.7725, 0.9981, 0.7725, 0.8769, 0.0, 0.0, 0.0, 0.0, 0.0, 0.0, 0.7793, 0.8769, 0.0, 0.0, 0.7725, 0.8769, 0.7725, 0.8769, 0.0, 0.0, 0.7793, 0.8769, 0.7793, 0.8769, 0.7725, 0.8769, 0.7656, 0.8769, 0.7656, 0.8769, 0.7588, 0.8769, 0.7793, 0.8769, 0.7793, 0.8769, 0.7725, 0.8769, 0.7656, 0.8769, 0.7656, 0.8769, 0.7588, 0.8769, 0.752, 0.8769, 0.7622, 0.8769, 0.752, 0.8769, 0.7554, 0.8769, 0.7622, 0.8769, 0.769, 0.8769, 0.752, 0.8769, 0.752, 0.8769, 0.7554, 0.8769, 0.7622, 0.8769, 0.7622, 0.8769, 0.769, 0.8769, 0.752, 0.8769, 0.769, 0.8769, 0.7554, 0.8769, 0.7656, 0.8769, 0.7725, 0.8769, 0.7725, 0.8769, 0.7588, 0.8769, 0.0, 0.0, 0.7725, 0.8769, 0.7656, 0.8769, 0.7656, 0.8769, 0.7588, 0.8769, 0.752, 0.8769, 0.7622, 0.8769, 0.7554, 0.8769, 0.769, 0.8769, 0.752, 0.8769, 0.769, 0.8769, 0.7554, 0.8769, 0.7622, 0.8769, 0.7588, 0.8769, 0.7554, 0.8769, 0.7622, 0.9981, 0.769, 0.9981, 0.7622, 0.8769, 0.7656, 0.8769, 0.7725, 0.8769, 0.7588, 0.8769, 0.7588, 0.8769, 0.7656, 0.8769, 0.0, 0.0, 0.7656, 0.8769, 0.7725, 0.8769, 0.7588, 0.8769, 0.0, 0.0, 0.7656, 0.8769, 0.7588, 0.8769, 0.7793, 0.8769, 0.7656, 0.8769, 0.7793, 0.8769, 0.7656, 0.8769, 0.752, 0.8769, 0.7554, 0.8769, 0.7793, 0.8769, 0.7793, 0.8769, 0.7656, 0.8769, 0.752, 0.8769, 0.7588, 0.8769, 0.7622, 0.8769, 0.0, 0.0, 0.7725, 0.8769, 0.7793, 0.8769, 0.752, 0.8769, 0.769, 0.8769, 0.7656, 0.8769, 0.7554, 0.8769, 0.7588, 0.8769, 0.7622, 0.8769, 0.7725, 0.8769, 0.7793, 0.8769, 0.7588, 0.8769, 0.7588, 0.8769, 0.752, 0.8769, 0.7622, 0.8769, 0.7725, 0.8769, 0.0, 0.0, 0.7656, 0.8769, 0.0, 0.0, 0.7554, 0.8769, 0.7588, 0.8769, 0.752, 0.8769, 0.7656, 0.8769, 0.7554, 0.8769, 0.7725, 0.8769, 0.0, 0.0, 0.7588, 0.8769, 0.7554, 0.8769, 0.769, 0.8769, 0.7622, 0.8769, 0.0, 0.0, 0.7793, 0.8769, 0.7656, 0.8769, 0.7656, 0.8769, 0.752, 0.8769, 0.7588, 0.8769, 0.7622, 0.9981, 0.7622, 0.8769, 0.7554, 0.9981, 0.7656, 0.8769, 0.7554, 0.8769, 0.0, 0.0, 0.7725, 0.8769, 0.7725, 0.8769, 0.7588, 0.8769, 0.7656, 0.9981, 0.7725, 0.9981, 0.7656, 0.8769, 0.7725, 0.9981, 0.7656, 0.9981, 0.7725, 0.8769, 0.7622, 0.9981, 0.7622, 0.8769, 0.769, 0.9981, 0.7622, 0.9981, 0.7554, 0.9981, 0.7622, 0.8769, 0.7725, 0.9981, 0.7725, 0.8769, 0.7656, 0.9981, 0.752, 0.9981, 0.7588, 0.9981, 0.752, 0.8769, 0.7588, 0.9981, 0.752, 0.9981, 0.7588, 0.8769, 0.7554, 0.9981, 0.7554, 0.8769, 0.752, 0.9981, 0.7656, 0.9981, 0.7588, 0.9981, 0.7656, 0.8769, 0.7588, 0.9981, 0.7656, 0.9981, 0.7588, 0.8769, 0.7793, 0.9981, 0.7725, 0.9981, 0.7793, 0.8769, 0.769, 0.9981, 0.7759, 0.9981, 0.769, 0.8769, 0.7725, 0.9981, 0.7656, 0.9981, 0.7725, 0.8769, 0.7622, 0.9981, 0.7622, 0.8769, 0.7554, 0.9981, 0.769, 0.8769, 0.769, 0.9981, 0.7725, 0.8769, 0.7622, 0.8769, 0.7622, 0.9981, 0.769, 0.8769, 0.752, 0.8769, 0.752, 0.9981, 0.7554, 0.8769, 0.7554, 0.9981, 0.7554, 0.8769, 0.7588, 0.9981, 0.7656, 0.8769, 0.7656, 0.9981, 0.7588, 0.8769, 0.7725, 0.9981, 0.7725, 0.8769, 0.7793, 0.9981, 0.752, 0.9981, 0.752, 0.8769, 0.7588, 0.9981, 0.7588, 0.9981, 0.7588, 0.8769, 0.752, 0.9981, 0.7554, 0.9981, 0.752, 0.9981, 0.7554, 0.8769, 0.7656, 0.9981, 0.7656, 0.8769, 0.7588, 0.9981, 0.7588, 0.9981, 0.7588, 0.8769, 0.7656, 0.9981, 0.7793, 0.9981, 0.7793, 0.8769, 0.7725, 0.9981, 0.7656, 0.9981, 0.7656, 0.8769, 0.7725, 0.9981, 0.769, 0.9981, 0.769, 0.8769, 0.7759, 0.9981, 0.7725, 0.9981, 0.7725, 0.8769, 0.7656, 0.9981, 0.7622, 0.9981, 0.7554, 0.9981, 0.7622, 0.8769, 0.769, 0.8769, 0.7725, 0.8769, 0.769, 0.9981, 0.7622, 0.8769, 0.769, 0.8769, 0.7622, 0.9981, 0.752, 0.8769, 0.7554, 0.8769, 0.752, 0.9981, 0.7554, 0.9981, 0.7588, 0.9981, 0.7554, 0.8769, 0.7656, 0.8769, 0.7588, 0.8769, 0.7656, 0.9981, 0.0, 0.0, 0.0, 0.0, 0.0, 0.0, 0.7793, 0.8769, 0.7725, 0.8769, 0.0, 0.0, 0.7725, 0.8769, 0.7793, 0.8769, 0.0, 0.0, 0.7793, 0.8769, 0.7656, 0.8769, 0.7725, 0.8769, 0.7656, 0.8769, 0.7793, 0.8769, 0.7588, 0.8769, 0.7793, 0.8769, 0.7656, 0.8769, 0.7725, 0.8769, 0.7656, 0.8769, 0.752, 0.8769, 0.7588, 0.8769, 0.7622, 0.8769, 0.7554, 0.8769, 0.752, 0.8769, 0.7622, 0.8769, 0.752, 0.8769, 0.769, 0.8769, 0.752, 0.8769, 0.7622, 0.8769, 0.7554, 0.8769, 0.7622, 0.8769, 0.752, 0.8769, 0.769, 0.8769, 0.769, 0.8769, 0.7656, 0.8769, 0.7554, 0.8769, 0.7725, 0.8769, 0.7588, 0.8769, 0.7725, 0.8769, 0.0, 0.0, 0.7656, 0.8769, 0.7725, 0.8769, 0.7656, 0.8769, 0.752, 0.8769, 0.7588, 0.8769, 0.7622, 0.8769, 0.769, 0.8769, 0.7554, 0.8769, 0.752, 0.8769, 0.7554, 0.8769, 0.769, 0.8769, 0.7622, 0.8769, 0.7554, 0.8769, 0.7588, 0.8769, 0.7793, 0.9981, 0.7793, 0.8769, 0.7725, 0.9981, 0.7656, 0.8769, 0.7588, 0.8769, 0.7725, 0.8769, 0.7588, 0.8769, 0.0, 0.0, 0.7656, 0.8769, 0.7656, 0.8769, 0.7588, 0.8769, 0.7725, 0.8769, 0.0, 0.0, 0.7588, 0.8769, 0.7656, 0.8769, 0.7793, 0.8769, 0.7793, 0.8769, 0.7656, 0.8769, 0.7656, 0.8769, 0.7554, 0.8769, 0.752, 0.8769, 0.7793, 0.8769, 0.7656, 0.8769, 0.7793, 0.8769, 0.752, 0.8769, 0.7622, 0.8769, 0.7588, 0.8769, 0.0, 0.0, 0.7793, 0.8769, 0.7725, 0.8769, 0.752, 0.8769, 0.7656, 0.8769, 0.769, 0.8769, 0.7554, 0.8769, 0.7622, 0.8769, 0.7588, 0.8769, 0.7725, 0.8769, 0.7588, 0.8769, 0.7793, 0.8769, 0.7588, 0.8769, 0.7622, 0.8769, 0.752, 0.8769, 0.7725, 0.8769, 0.7656, 0.8769, 0.0, 0.0, 0.0, 0.0, 0.7588, 0.8769, 0.7554, 0.8769, 0.752, 0.8769, 0.7554, 0.8769, 0.7656, 0.8769, 0.7725, 0.8769, 0.7588, 0.8769, 0.7725, 0.8769, 0.7554, 0.8769, 0.7622, 0.8769, 0.769, 0.8769, 0.0, 0.0, 0.7656, 0.8769, 0.7793, 0.8769, 0.7656, 0.8769, 0.7588, 0.8769, 0.752, 0.8769, 0.7725, 0.9981, 0.7793, 0.9981, 0.7725, 0.8769, 0.7725, 0.8769, 0.7588, 0.8769, 0.0, 0.0, 0.7656, 0.8769, 0.0, 0.0, 0.7554, 0.8769, 0.7793, 0.9981, 0.7725, 0.9981, 0.7793, 0.8769, 0.0, 0.0, 0.0, 0.0, 0.0, 0.0])
me_colobotmesh__001.materials.append(mat_colobotmesh_mat_1__256)
me_colobotmesh__001.materials.append(mat_colobotmesh_mat_2)
me_colobotmesh__001.use_remesh_preserve_volume = False
me_colobotmesh__001.use_remesh_preserve_attributes = False
me_colobotmesh__001.use_mirror_vertex_groups = False
me_colobotmesh__001.update()

# ---- objects
ob_colobotmesh_1 = bpy.data.objects.new('ColobotMesh_1', me_colobotmesh__001)

# ---- transforms, parenting, visibility, modifiers, constraints
ob_colobotmesh_1.location = (0.0, 0.0, 0.0)
ob_colobotmesh_1.rotation_euler = (1.571, 0.0, 0.0)
ob_colobotmesh_1.lineart.crease_threshold = 0.0

# ---- collection membership
col_collection_1.objects.link(ob_colobotmesh_1)

# ---- scene / render settings (as saved in the file)
scene.frame_start = 1; scene.frame_end = 250; scene.frame_set(1)
scene.render.engine = 'BLENDER_EEVEE_NEXT'
scene.render.resolution_percentage = 50
scene.render.dither_intensity = 0.0
scene.cycles.use_denoising = False
scene.cycles.samples = 10
scene.cycles.sampling_pattern = 'TABULATED_SOBOL'
scene.cycles.light_sampling_threshold = 0.0
scene.cycles.use_adaptive_sampling = False
scene.cycles.use_light_tree = False
scene.cycles.blur_glossy = 0.0
scene.cycles.volume_bounces = 1
scene.cycles.pixel_filter_type = 'GAUSSIAN'
scene.cycles.sample_clamp_indirect = 0.0
scene.view_settings.view_transform = 'Standard'
bpy.context.view_layer.update()

# ---- added for rendering (the .blend has no active camera and no usable light): camera, sun
cam_auto = bpy.data.cameras.new('AutoCamera')
cam_auto.lens = 50.0
cam_auto.sensor_width = 36.0
cam_auto.clip_end = 1000.0
ob_auto_camera = bpy.data.objects.new('AutoCamera', cam_auto)
scene.collection.objects.link(ob_auto_camera)
ob_auto_camera.location = (7.95439, -9.3537, 6.36177)
ob_auto_camera.rotation_euler = (1.09748, -7.21219e-08, 0.694738)
scene.camera = ob_auto_camera
light_auto_sun = bpy.data.lights.new('AutoSun', 'SUN')
light_auto_sun.energy = 3.0
light_auto_sun.angle = 0.0523599
ob_auto_sun = bpy.data.objects.new('AutoSun', light_auto_sun)
scene.collection.objects.link(ob_auto_sun)
ob_auto_sun.rotation_euler = (0.872665, 0.174533, 0.523599)
bpy.context.view_layer.update()
